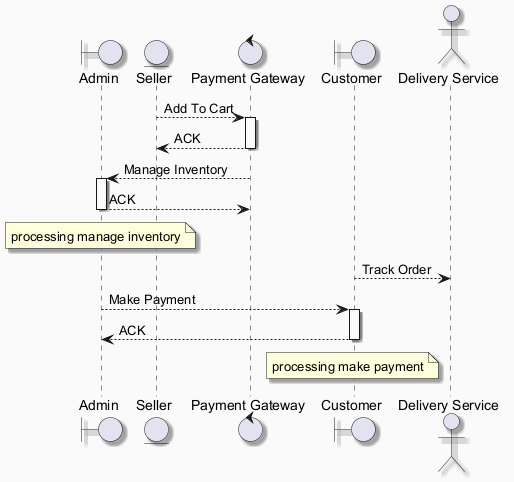

The diagram above was rendered by PlantUML. Its source (embedded in the PNG):
@startuml
skinparam backgroundColor #FAFAFA
skinparam classBackgroundColor #FFF3E0
skinparam classBorderColor #E65100
skinparam shadowing true
boundary "Admin" as A
entity "Seller" as S
control "Payment Gateway" as PG
boundary "Customer" as C
actor "Delivery Service" as DS
S --> PG : Add To Cart
activate PG
PG --> S : ACK
deactivate PG
PG --> A : Manage Inventory
activate A
A --> PG : ACK
deactivate A
note over A : processing manage inventory
C --> DS : Track Order
A --> C : Make Payment
activate C
C --> A : ACK
deactivate C
note over C : processing make payment
@enduml